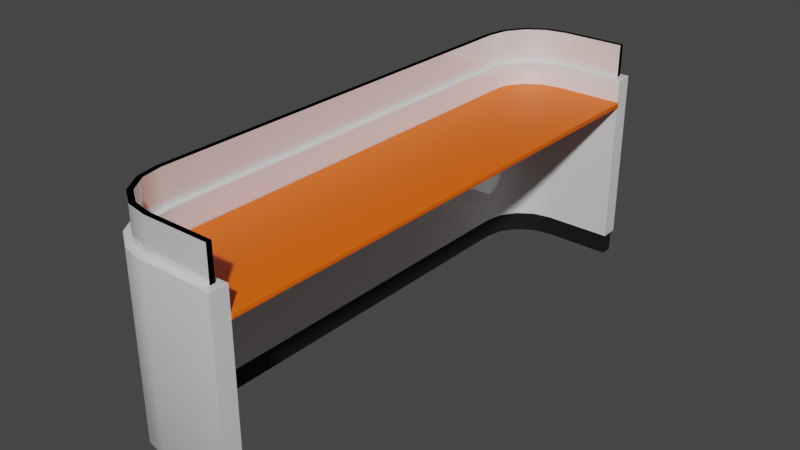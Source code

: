 # Source: desk_1_long.blend  (saved by Blender 4.0.36; exported with 4.5.12 LTS)
import bpy
from mathutils import Matrix  # noqa: F401  (used for matrix-valued properties, if any)

bpy.ops.wm.read_factory_settings(use_empty=True)
scene = bpy.context.scene
scene.name = 'Scene'

# ---- collections
col_collection = bpy.data.collections.new('Collection'); scene.collection.children.link(col_collection)
col_office_paritions_desk = bpy.data.collections.new('Office Paritions Desk'); col_collection.children.link(col_office_paritions_desk)

# ---- materials (node trees are filled in below, after node groups)
mat_desk_1_white = bpy.data.materials.new('desk_1_white')
mat_desk_1_white.use_transparent_shadow = False
mat_desk_1_footer = bpy.data.materials.new('desk_1_footer')
mat_desk_1_footer.use_transparent_shadow = False
mat_desk_1_glasslight = bpy.data.materials.new('desk_1_glasslight')
mat_desk_1_glasslight.surface_render_method = 'BLENDED'
mat_desk_1_glasslight.blend_method = 'BLEND'
mat_desk_1_glasslight.use_transparent_shadow = False
mat_desk_1_glasslight.diffuse_color = (0.9574, 0.9574, 1.0, 0.49)
mat_desk_1_top = bpy.data.materials.new('desk_1_top')
mat_desk_1_top.displacement_method = 'BOTH'
mat_desk_1_top.use_transparent_shadow = False

# ---- node groups
ng_auto_smooth = bpy.data.node_groups.new('Auto Smooth', 'GeometryNodeTree')
_s = ng_auto_smooth.interface.new_socket(name='Geometry', in_out='OUTPUT', socket_type='NodeSocketGeometry')
_s = ng_auto_smooth.interface.new_socket(name='Geometry', in_out='INPUT', socket_type='NodeSocketGeometry')
_s = ng_auto_smooth.interface.new_socket(name='Angle', in_out='INPUT', socket_type='NodeSocketFloat')
_s.subtype = 'ANGLE'
_s.min_value = 0.0
_s.max_value = 3.142
ng_auto_smooth.is_modifier = True
_N = ng_auto_smooth.nodes; _L = ng_auto_smooth.links
n0 = _N.new('NodeGroupOutput'); n0.name = 'Group Output'; n0.location = (480, -100)
n1 = _N.new('NodeGroupInput'); n1.name = 'Group Input'; n1.location = (-420, -300)
n2 = _N.new('NodeGroupInput'); n2.name = 'Group Input.001'; n2.location = (-60, -100)
n3 = _N.new('GeometryNodeSetShadeSmooth'); n3.name = 'Set Shade Smooth'; n3.location = (120, -100)
n3.domain = 'EDGE'
n4 = _N.new('GeometryNodeSetShadeSmooth'); n4.name = 'Set Shade Smooth.001'; n4.location = (300, -100)
n5 = _N.new('GeometryNodeInputMeshEdgeAngle'); n5.name = 'Edge Angle'; n5.location = (-420, -220)
n6 = _N.new('GeometryNodeInputEdgeSmooth'); n6.name = 'Is Edge Smooth'; n6.location = (-60, -160)
n7 = _N.new('GeometryNodeInputShadeSmooth'); n7.name = 'Is Face Smooth'; n7.location = (-240, -340)
n8 = _N.new('FunctionNodeBooleanMath'); n8.name = 'Boolean Math'; n8.location = (-60, -220)
n9 = _N.new('FunctionNodeCompare'); n9.name = 'Compare'; n9.location = (-240, -180)
n9.operation = 'LESS_EQUAL'
_L.new(n5.outputs[0], n9.inputs[0])
_L.new(n4.outputs[0], n0.inputs[0])
_L.new(n1.outputs[1], n9.inputs[1])
_L.new(n9.outputs[0], n8.inputs[0])
_L.new(n7.outputs[0], n8.inputs[1])
_L.new(n2.outputs[0], n3.inputs[0])
_L.new(n6.outputs[0], n3.inputs[1])
_L.new(n3.outputs[0], n4.inputs[0])
_L.new(n8.outputs[0], n3.inputs[2])
n0.is_active_output = True

# ---- material node trees
mat_desk_1_white.use_nodes = True; mat_desk_1_white.node_tree.nodes.clear()
_N = mat_desk_1_white.node_tree.nodes; _L = mat_desk_1_white.node_tree.links
n0 = _N.new('ShaderNodeBsdfPrincipled'); n0.name = 'Principled BSDF'; n0.location = (10, 300)
n0.distribution = 'GGX'
n0.subsurface_method = 'RANDOM_WALK_SKIN'
n0.inputs[1].default_value = 0.1143
n0.inputs[2].default_value = 0.0
n0.inputs[3].default_value = 1.45
n0.inputs[27].default_value = (0.0, 0.0, 0.0, 1.0)
n0.inputs[28].default_value = 1.0
n1 = _N.new('ShaderNodeOutputMaterial'); n1.name = 'Material Output'; n1.location = (300, 300)
_L.new(n0.outputs[0], n1.inputs[0])
n1.is_active_output = True
mat_desk_1_footer.use_nodes = True; mat_desk_1_footer.node_tree.nodes.clear()
_N = mat_desk_1_footer.node_tree.nodes; _L = mat_desk_1_footer.node_tree.links
n0 = _N.new('ShaderNodeBsdfPrincipled'); n0.name = 'Principled BSDF'; n0.location = (10, 300)
n0.distribution = 'GGX'
n0.subsurface_method = 'RANDOM_WALK_SKIN'
n0.inputs[0].default_value = (0.0, 0.0, 0.0, 1.0)
n0.inputs[2].default_value = 0.8333
n0.inputs[3].default_value = 1.45
n0.inputs[27].default_value = (0.0, 0.0, 0.0, 1.0)
n0.inputs[28].default_value = 1.0
n1 = _N.new('ShaderNodeOutputMaterial'); n1.name = 'Material Output'; n1.location = (300, 300)
_L.new(n0.outputs[0], n1.inputs[0])
n1.is_active_output = True
mat_desk_1_glasslight.use_nodes = True; mat_desk_1_glasslight.node_tree.nodes.clear()
_N = mat_desk_1_glasslight.node_tree.nodes; _L = mat_desk_1_glasslight.node_tree.links
n0 = _N.new('ShaderNodeOutputMaterial'); n0.name = 'Material Output'; n0.location = (1230, 189)
n0.is_active_output = True
mat_desk_1_top.use_nodes = True; mat_desk_1_top.node_tree.nodes.clear()
_N = mat_desk_1_top.node_tree.nodes; _L = mat_desk_1_top.node_tree.links
n0 = _N.new('ShaderNodeBsdfPrincipled'); n0.name = 'Principled BSDF'; n0.location = (10, 300)
n0.distribution = 'GGX'
n0.subsurface_method = 'RANDOM_WALK_SKIN'
n0.inputs[0].default_value = (0.9911, 0.1329, 0.0003036, 1.0)
n0.inputs[3].default_value = 1.45
n0.inputs[27].default_value = (0.0, 0.0, 0.0, 1.0)
n0.inputs[28].default_value = 1.0
n1 = _N.new('ShaderNodeOutputMaterial'); n1.name = 'Material Output'; n1.location = (634, 231)
_L.new(n0.outputs[0], n1.inputs[0])
n1.is_active_output = True

# ---- world
world_world = bpy.data.worlds.new('World'); scene.world = world_world
world_world.use_nodes = True; world_world.node_tree.nodes.clear()
_N = world_world.node_tree.nodes; _L = world_world.node_tree.links
n0 = _N.new('ShaderNodeOutputWorld'); n0.name = 'World Output'; n0.location = (300, 300)
n1 = _N.new('ShaderNodeBackground'); n1.name = 'Background'; n1.location = (10, 300)
n1.inputs[0].default_value = (0.05088, 0.05088, 0.05088, 1.0)
_L.new(n1.outputs[0], n0.inputs[0])
n0.is_active_output = True
world_world.color = (0.05088, 0.05088, 0.05088)
world_world.use_sun_shadow = False
world_world.sun_shadow_jitter_overblur = 0.0

# ---- meshes
me_plane_049 = bpy.data.meshes.new('Plane.049')
me_plane_049.from_pydata([(-0.4951, 0.2, 3.057e-06), (-0.5233, 0.2, 0.9144), (0.05616, -1.02, 3.057e-06), (0.02788, -1.049, 0.9144), (-0.2699, -1.049, 0.9144), (-0.5233, -0.7952, 0.9144), (-0.3654, -1.03, 0.9144), (-0.4487, -0.974, 0.9144), (-0.5044, -0.8907, 0.9144), (-0.4951, -0.7924, 3.057e-06), (-0.2671, -1.02, 3.057e-06), (-0.4777, -0.8796, 3.057e-06), (-0.4283, -0.9536, 3.057e-06), (-0.3543, -1.003, 3.057e-06), (-0.5482, 0.2, 0.9144), (0.02788, -1.073, 0.9144), (-0.5482, -0.7976, 0.9144), (-0.5277, -0.9003, 0.9144), (-0.4666, -0.9919, 0.9144), (-0.375, -1.053, 0.9144), (-0.2723, -1.073, 0.9144), (-0.5233, 0.2, 0.9144), (0.02788, -1.049, 0.9144), (-0.2699, -1.049, 0.9144), (-0.5233, -0.7952, 0.9144), (-0.3654, -1.03, 0.9144), (-0.4487, -0.974, 0.9144), (-0.5044, -0.8907, 0.9144), (-0.5482, 0.2, 0.9144), (0.02788, -1.073, 0.9144), (-0.5482, -0.7976, 0.9144), (-0.5277, -0.9003, 0.9144), (-0.4666, -0.9919, 0.9144), (-0.375, -1.053, 0.9144), (-0.2723, -1.073, 0.9144), (-0.4487, -0.974, 1.068), (-0.4666, -0.9919, 1.068), (-0.5277, -0.9003, 1.068), (-0.5044, -0.8907, 1.068), (-0.5233, -0.7952, 1.068), (-0.5482, -0.7976, 1.068), (-0.5482, 0.2, 1.068), (-0.5233, 0.2, 1.068), (-0.2723, -1.073, 1.068), (-0.2699, -1.049, 1.068), (-0.3654, -1.03, 1.068), (-0.375, -1.053, 1.068), (0.02788, -1.049, 1.068), (0.02788, -1.073, 1.068), (0.05616, -1.02, 0.09462), (-0.4951, 0.2, 0.09462), (-0.4951, -0.7924, 0.09462), (-0.4777, -0.8796, 0.09462), (-0.4283, -0.9536, 0.09462), (-0.3543, -1.003, 0.09462), (-0.2671, -1.02, 0.09462), (-0.5506, 0.2, 3.057e-06), (-0.5305, -0.9015, 3.057e-06), (-0.5508, -0.7979, 3.057e-06), (-0.5305, -0.9015, 0.09462), (-0.4687, -0.994, 3.057e-06), (-0.4687, -0.994, 0.09462), (-0.3762, -1.056, 3.057e-06), (-0.3762, -1.056, 0.09462), (-0.2726, -1.076, 3.057e-06), (-0.2726, -1.076, 0.09462), (0.05616, -1.076, 3.057e-06), (0.05616, -1.076, 0.09462), (-0.5506, 0.2, 0.09462), (-0.5508, -0.7979, 0.09462), (-0.4881, 0.2, 0.8021), (-0.3292, -1.02, 0.8021), (-0.4881, -0.8615, 0.8021), (-0.4087, -0.9991, 0.8021), (-0.4669, -0.9409, 0.8021), (-0.4881, 0.2, 0.7774), (-0.3292, -1.02, 0.7774), (-0.4881, -0.8615, 0.7774), (-0.4087, -0.9991, 0.7774), (-0.4669, -0.9409, 0.7774), (0.05616, -1.097, 0.09462), (0.05616, -1.102, 0.09925), (0.05616, -1.097, 0.09462), (0.05616, -1.099, 0.09524), (0.05616, -1.101, 0.09694), (-0.5718, 0.2, 0.09462), (-0.5765, 0.2, 0.09925), (-0.5742, 0.2, 0.09524), (-0.5758, 0.2, 0.09694), (-0.5765, -0.8004, 0.09925), (-0.5718, -0.7999, 0.09462), (-0.5758, -0.8003, 0.09694), (-0.5742, -0.8002, 0.09524), (-0.55, -0.9096, 0.09462), (-0.5544, -0.9114, 0.09925), (-0.5522, -0.9105, 0.09524), (-0.5538, -0.9111, 0.09694), (-0.4836, -1.009, 0.09462), (-0.487, -1.012, 0.09925), (-0.4853, -1.011, 0.09524), (-0.4865, -1.012, 0.09694), (-0.3843, -1.075, 0.09462), (-0.3861, -1.08, 0.09925), (-0.3852, -1.078, 0.09524), (-0.3858, -1.079, 0.09694), (-0.2751, -1.102, 0.09925), (-0.2746, -1.097, 0.09462), (-0.275, -1.101, 0.09694), (-0.2749, -1.099, 0.09524), (0.05917, 0.2, 0.8021), (0.06308, 0.2, 0.7982), (0.06113, 0.2, 0.8016), (0.06256, 0.2, 0.8002), (0.06308, -1.016, 0.7982), (0.05917, -1.02, 0.8021), (0.06256, -1.018, 0.8002), (0.06113, -1.02, 0.8016), (0.06308, 0.2, 0.7813), (0.05917, 0.2, 0.7774), (0.06256, 0.2, 0.7794), (0.06113, 0.2, 0.7779), (0.06308, -1.016, 0.7813), (0.05917, -1.02, 0.7774), (0.06256, -1.018, 0.7794), (0.06113, -1.02, 0.7779), (-0.4951, 0.2, 0.9089), (-0.5005, 0.2, 0.9144), (-0.4958, 0.2, 0.9117), (-0.4978, 0.2, 0.9137), (-0.5005, -0.7929, 0.9144), (-0.4951, -0.7924, 0.9089), (-0.4978, -0.7926, 0.9137), (-0.4958, -0.7924, 0.9117), (-0.4777, -0.8796, 0.9089), (-0.4829, -0.8818, 0.9144), (-0.4784, -0.8799, 0.9117), (-0.4803, -0.8807, 0.9137), (-0.4283, -0.9536, 0.9089), (-0.4322, -0.9575, 0.9144), (-0.4288, -0.9541, 0.9117), (-0.4303, -0.9556, 0.9137), (-0.3543, -1.003, 0.9089), (-0.3565, -1.008, 0.9144), (-0.3546, -1.004, 0.9117), (-0.3554, -1.006, 0.9137), (-0.2671, -1.02, 0.9089), (-0.2676, -1.026, 0.9144), (-0.2671, -1.021, 0.9117), (-0.2673, -1.023, 0.9137), (0.05616, -1.02, 0.9089), (0.05068, -1.026, 0.9144), (0.05542, -1.021, 0.9117), (0.05342, -1.023, 0.9137), (-0.571, 0.2, 0.9144), (-0.5765, 0.2, 0.9089), (-0.5737, 0.2, 0.9137), (-0.5757, 0.2, 0.9117), (-0.5765, -0.8004, 0.9089), (-0.571, -0.7998, 0.9144), (-0.5757, -0.8003, 0.9117), (-0.5737, -0.8001, 0.9137), (-0.5492, -0.9092, 0.9144), (-0.5544, -0.9114, 0.9089), (-0.5518, -0.9103, 0.9137), (-0.5537, -0.9111, 0.9117), (-0.483, -1.008, 0.9144), (-0.487, -1.012, 0.9089), (-0.485, -1.01, 0.9137), (-0.4864, -1.012, 0.9117), (-0.3839, -1.075, 0.9144), (-0.3861, -1.08, 0.9089), (-0.385, -1.077, 0.9137), (-0.3858, -1.079, 0.9117), (-0.2745, -1.096, 0.9144), (-0.2751, -1.102, 0.9089), (-0.2748, -1.099, 0.9137), (-0.275, -1.101, 0.9117), (0.05068, -1.096, 0.9144), (0.05616, -1.102, 0.9089), (0.05342, -1.099, 0.9137), (0.05542, -1.101, 0.9117), (-0.495, 0.2, 3.04e-06), (-0.5233, 0.2, 0.9144), (0.05621, 1.42, 3.04e-06), (0.02793, 1.449, 0.9144), (-0.2698, 1.449, 0.9144), (-0.5233, 1.195, 0.9144), (-0.3653, 1.43, 0.9144), (-0.4486, 1.374, 0.9144), (-0.5043, 1.291, 0.9144), (-0.495, 1.192, 3.04e-06), (-0.267, 1.42, 3.04e-06), (-0.4777, 1.28, 3.04e-06), (-0.4282, 1.354, 3.04e-06), (-0.3543, 1.403, 3.04e-06), (-0.5481, 0.2, 0.9144), (0.02793, 1.473, 0.9144), (-0.5481, 1.198, 0.9144), (-0.5277, 1.3, 0.9144), (-0.4665, 1.392, 0.9144), (-0.375, 1.453, 0.9144), (-0.2722, 1.473, 0.9144), (-0.5233, 0.2, 0.9144), (0.02793, 1.449, 0.9144), (-0.2698, 1.449, 0.9144), (-0.5233, 1.195, 0.9144), (-0.3653, 1.43, 0.9144), (-0.4486, 1.374, 0.9144), (-0.5043, 1.291, 0.9144), (-0.5481, 0.2, 0.9144), (0.02793, 1.473, 0.9144), (-0.5481, 1.198, 0.9144), (-0.5277, 1.3, 0.9144), (-0.4665, 1.392, 0.9144), (-0.375, 1.453, 0.9144), (-0.2722, 1.473, 0.9144), (-0.4486, 1.374, 1.068), (-0.4665, 1.392, 1.068), (-0.5277, 1.3, 1.068), (-0.5043, 1.291, 1.068), (-0.5233, 1.195, 1.068), (-0.5481, 1.198, 1.068), (-0.5481, 0.2, 1.068), (-0.5233, 0.2, 1.068), (-0.2722, 1.473, 1.068), (-0.2698, 1.449, 1.068), (-0.3653, 1.43, 1.068), (-0.375, 1.453, 1.068), (0.02793, 1.449, 1.068), (0.02793, 1.473, 1.068), (0.05621, 1.42, 0.09462), (-0.495, 0.2, 0.09462), (-0.495, 1.192, 0.09462), (-0.4777, 1.28, 0.09462), (-0.4282, 1.354, 0.09462), (-0.3543, 1.403, 0.09462), (-0.267, 1.42, 0.09462), (-0.5506, 0.2, 3.04e-06), (-0.5305, 1.301, 3.04e-06), (-0.5507, 1.198, 3.04e-06), (-0.5305, 1.301, 0.09462), (-0.4687, 1.394, 3.04e-06), (-0.4687, 1.394, 0.09462), (-0.3761, 1.456, 3.04e-06), (-0.3761, 1.456, 0.09462), (-0.2725, 1.476, 3.04e-06), (-0.2725, 1.476, 0.09462), (0.05621, 1.476, 3.04e-06), (0.05621, 1.476, 0.09462), (-0.5506, 0.2, 0.09462), (-0.5507, 1.198, 0.09462), (-0.4881, 0.2, 0.8021), (-0.3292, 1.42, 0.8021), (-0.4881, 1.261, 0.8021), (-0.4086, 1.399, 0.8021), (-0.4668, 1.341, 0.8021), (-0.4881, 0.2, 0.7774), (-0.3292, 1.42, 0.7774), (-0.4881, 1.261, 0.7774), (-0.4086, 1.399, 0.7774), (-0.4668, 1.341, 0.7774), (0.05621, 1.497, 0.09462), (0.05621, 1.502, 0.09925), (0.05621, 1.497, 0.09462), (0.05621, 1.499, 0.09524), (0.05621, 1.501, 0.09694), (-0.5718, 0.2, 0.09462), (-0.5764, 0.2, 0.09925), (-0.5741, 0.2, 0.09524), (-0.5758, 0.2, 0.09694), (-0.5764, 1.2, 0.09925), (-0.5718, 1.2, 0.09462), (-0.5758, 1.2, 0.09694), (-0.5741, 1.2, 0.09524), (-0.55, 1.31, 0.09462), (-0.5543, 1.311, 0.09925), (-0.5522, 1.31, 0.09524), (-0.5537, 1.311, 0.09694), (-0.4836, 1.409, 0.09462), (-0.4869, 1.412, 0.09925), (-0.4852, 1.411, 0.09524), (-0.4865, 1.412, 0.09694), (-0.3842, 1.475, 0.09462), (-0.386, 1.48, 0.09925), (-0.3851, 1.478, 0.09524), (-0.3858, 1.479, 0.09694), (-0.275, 1.502, 0.09925), (-0.2746, 1.497, 0.09462), (-0.275, 1.501, 0.09694), (-0.2748, 1.499, 0.09524), (0.05923, 0.2, 0.8021), (0.06314, 0.2, 0.7982), (0.06118, 0.2, 0.8016), (0.06261, 0.2, 0.8002), (0.06314, 1.416, 0.7982), (0.05923, 1.42, 0.8021), (0.06261, 1.418, 0.8002), (0.06118, 1.42, 0.8016), (0.06314, 0.2, 0.7813), (0.05923, 0.2, 0.7774), (0.06261, 0.2, 0.7794), (0.06118, 0.2, 0.7779), (0.06314, 1.416, 0.7813), (0.05923, 1.42, 0.7774), (0.06261, 1.418, 0.7794), (0.06118, 1.42, 0.7779), (-0.495, 0.2, 0.9089), (-0.5005, 0.2, 0.9144), (-0.4957, 0.2, 0.9117), (-0.4977, 0.2, 0.9137), (-0.5005, 1.193, 0.9144), (-0.495, 1.192, 0.9089), (-0.4977, 1.193, 0.9137), (-0.4957, 1.192, 0.9117), (-0.4777, 1.28, 0.9089), (-0.4828, 1.282, 0.9144), (-0.4783, 1.28, 0.9117), (-0.4802, 1.281, 0.9137), (-0.4282, 1.354, 0.9089), (-0.4322, 1.358, 0.9144), (-0.4288, 1.354, 0.9117), (-0.4302, 1.356, 0.9137), (-0.3543, 1.403, 0.9089), (-0.3564, 1.408, 0.9144), (-0.3545, 1.404, 0.9117), (-0.3553, 1.406, 0.9137), (-0.267, 1.42, 0.9089), (-0.2676, 1.426, 0.9144), (-0.2671, 1.421, 0.9117), (-0.2673, 1.423, 0.9137), (0.05621, 1.42, 0.9089), (0.05074, 1.426, 0.9144), (0.05548, 1.421, 0.9117), (0.05348, 1.423, 0.9137), (-0.5709, 0.2, 0.9144), (-0.5764, 0.2, 0.9089), (-0.5737, 0.2, 0.9137), (-0.5757, 0.2, 0.9117), (-0.5764, 1.2, 0.9089), (-0.5709, 1.2, 0.9144), (-0.5757, 1.2, 0.9117), (-0.5737, 1.2, 0.9137), (-0.5492, 1.309, 0.9144), (-0.5543, 1.311, 0.9089), (-0.5518, 1.31, 0.9137), (-0.5536, 1.311, 0.9117), (-0.483, 1.408, 0.9144), (-0.4869, 1.412, 0.9089), (-0.4849, 1.41, 0.9137), (-0.4864, 1.412, 0.9117), (-0.3839, 1.475, 0.9144), (-0.386, 1.48, 0.9089), (-0.385, 1.477, 0.9137), (-0.3857, 1.479, 0.9117), (-0.2745, 1.496, 0.9144), (-0.275, 1.502, 0.9089), (-0.2748, 1.499, 0.9137), (-0.275, 1.501, 0.9117), (0.05074, 1.496, 0.9144), (0.05621, 1.502, 0.9089), (0.05348, 1.499, 0.9137), (0.05548, 1.501, 0.9117)], [], [(55, 49, 2, 10), (8, 134, 129, 5), (6, 142, 138, 7), (4, 146, 142, 6), (145, 149, 49, 55), (51, 9, 0, 50), (101, 63, 65, 106), (90, 69, 59, 93), (93, 59, 61, 97), (97, 61, 63, 101), (8, 17, 18, 7), (1, 14, 16, 5), (4, 20, 15, 3), (7, 18, 19, 6), (5, 16, 17, 8), (6, 19, 20, 4), (130, 51, 50, 125), (7, 138, 134, 8), (52, 133, 137, 53), (53, 137, 141, 54), (54, 141, 145, 55), (149, 178, 81, 82, 49), (89, 94, 162, 157), (94, 98, 166, 162), (98, 102, 170, 166), (102, 105, 174, 170), (174, 105, 81, 178), (51, 130, 133, 52), (27, 26, 32, 31), (21, 24, 30, 28), (23, 22, 29, 34), (26, 25, 33, 32), (24, 27, 31, 30), (25, 23, 34, 33), (38, 37, 36, 35), (42, 41, 40, 39), (44, 43, 48, 47), (35, 36, 46, 45), (39, 40, 37, 38), (45, 46, 43, 44), (34, 43, 46, 33), (23, 44, 47, 22), (30, 40, 41, 28), (29, 48, 43, 34), (24, 39, 38, 27), (22, 47, 48, 29), (27, 38, 35, 26), (31, 37, 40, 30), (26, 35, 45, 25), (32, 36, 37, 31), (25, 45, 44, 23), (33, 46, 36, 32), (21, 42, 39, 24), (14, 153, 158, 16), (85, 68, 69, 90), (157, 89, 86, 154), (19, 169, 173, 20), (16, 158, 161, 17), (20, 173, 177, 15), (106, 65, 67, 80), (5, 129, 126, 1), (13, 54, 55, 10), (12, 53, 54, 13), (11, 52, 53, 12), (9, 51, 52, 11), (3, 150, 146, 4), (65, 64, 66, 67), (69, 68, 56, 58), (62, 64, 65, 63), (60, 62, 63, 61), (57, 60, 61, 59), (58, 57, 59, 69), (18, 165, 169, 19), (17, 161, 165, 18), (15, 177, 150, 3), (49, 67, 66, 2), (72, 77, 79, 74), (71, 76, 122, 114), (74, 79, 78, 73), (109, 70, 72, 74, 73, 71, 114), (73, 78, 76, 71), (70, 75, 77, 72), (118, 122, 76, 78, 79, 77, 75), (80, 82, 83), (83, 82, 84), (84, 82, 81), (90, 92, 87, 85), (92, 91, 88, 87), (91, 89, 86, 88), (102, 104, 107, 105), (104, 103, 108, 107), (103, 101, 106, 108), (98, 100, 104, 102), (100, 99, 103, 104), (99, 97, 101, 103), (94, 96, 100, 98), (96, 95, 99, 100), (95, 93, 97, 99), (89, 91, 96, 94), (91, 92, 95, 96), (92, 90, 93, 95), (80, 83, 108, 106), (83, 84, 107, 108), (84, 81, 105, 107), (114, 116, 111, 109), (116, 115, 112, 111), (115, 113, 110, 112), (121, 123, 119, 117), (123, 124, 120, 119), (124, 122, 118, 120), (122, 124, 116, 114), (124, 123, 115, 116), (123, 121, 113, 115), (113, 121, 117, 110), (130, 132, 135, 133), (132, 131, 136, 135), (131, 129, 134, 136), (133, 135, 139, 137), (135, 136, 140, 139), (136, 134, 138, 140), (137, 139, 143, 141), (139, 140, 144, 143), (140, 138, 142, 144), (141, 143, 147, 145), (143, 144, 148, 147), (144, 142, 146, 148), (125, 127, 132, 130), (127, 128, 131, 132), (128, 126, 129, 131), (145, 147, 151, 149), (147, 148, 152, 151), (148, 146, 150, 152), (158, 160, 163, 161), (160, 159, 164, 163), (159, 157, 162, 164), (161, 163, 167, 165), (163, 164, 168, 167), (164, 162, 166, 168), (165, 167, 171, 169), (167, 168, 172, 171), (168, 166, 170, 172), (169, 171, 175, 173), (171, 172, 176, 175), (172, 170, 174, 176), (153, 155, 160, 158), (155, 156, 159, 160), (156, 154, 157, 159), (173, 175, 179, 177), (175, 176, 180, 179), (176, 174, 178, 180), (177, 179, 152, 150), (179, 180, 151, 152), (180, 178, 149, 151), (10, 2, 66, 64), (13, 10, 64, 62), (12, 13, 62, 60), (11, 12, 60, 57), (9, 11, 57, 58), (0, 9, 58, 56), (236, 191, 183, 230), (189, 186, 310, 315), (187, 188, 319, 323), (185, 187, 323, 327), (326, 236, 230, 330), (232, 231, 181, 190), (282, 287, 246, 244), (271, 274, 240, 250), (274, 278, 242, 240), (278, 282, 244, 242), (189, 188, 199, 198), (182, 186, 197, 195), (185, 184, 196, 201), (188, 187, 200, 199), (186, 189, 198, 197), (187, 185, 201, 200), (311, 306, 231, 232), (188, 189, 315, 319), (233, 234, 318, 314), (234, 235, 322, 318), (235, 236, 326, 322), (330, 230, 263, 262, 359), (270, 338, 343, 275), (275, 343, 347, 279), (279, 347, 351, 283), (283, 351, 355, 286), (355, 359, 262, 286), (232, 233, 314, 311), (208, 212, 213, 207), (202, 209, 211, 205), (204, 215, 210, 203), (207, 213, 214, 206), (205, 211, 212, 208), (206, 214, 215, 204), (219, 216, 217, 218), (223, 220, 221, 222), (225, 228, 229, 224), (216, 226, 227, 217), (220, 219, 218, 221), (226, 225, 224, 227), (215, 214, 227, 224), (204, 203, 228, 225), (211, 221, 222, 209), (210, 215, 224, 229), (205, 208, 219, 220), (203, 210, 229, 228), (208, 207, 216, 219), (212, 211, 221, 218), (207, 206, 226, 216), (213, 212, 218, 217), (206, 204, 225, 226), (214, 213, 217, 227), (202, 205, 220, 223), (195, 197, 339, 334), (266, 271, 250, 249), (338, 335, 267, 270), (200, 201, 354, 350), (197, 198, 342, 339), (201, 196, 358, 354), (287, 261, 248, 246), (186, 182, 307, 310), (194, 191, 236, 235), (193, 194, 235, 234), (192, 193, 234, 233), (190, 192, 233, 232), (184, 185, 327, 331), (246, 248, 247, 245), (250, 239, 237, 249), (243, 244, 246, 245), (241, 242, 244, 243), (238, 240, 242, 241), (239, 250, 240, 238), (199, 200, 350, 346), (198, 199, 346, 342), (196, 184, 331, 358), (230, 183, 247, 248), (253, 255, 260, 258), (252, 295, 303, 257), (255, 254, 259, 260), (290, 295, 252, 254, 255, 253, 251), (254, 252, 257, 259), (251, 253, 258, 256), (299, 256, 258, 260, 259, 257, 303), (261, 264, 263), (264, 265, 263), (265, 262, 263), (271, 266, 268, 273), (273, 268, 269, 272), (272, 269, 267, 270), (283, 286, 288, 285), (285, 288, 289, 284), (284, 289, 287, 282), (279, 283, 285, 281), (281, 285, 284, 280), (280, 284, 282, 278), (275, 279, 281, 277), (277, 281, 280, 276), (276, 280, 278, 274), (270, 275, 277, 272), (272, 277, 276, 273), (273, 276, 274, 271), (261, 287, 289, 264), (264, 289, 288, 265), (265, 288, 286, 262), (295, 290, 292, 297), (297, 292, 293, 296), (296, 293, 291, 294), (302, 298, 300, 304), (304, 300, 301, 305), (305, 301, 299, 303), (303, 295, 297, 305), (305, 297, 296, 304), (304, 296, 294, 302), (294, 291, 298, 302), (311, 314, 316, 313), (313, 316, 317, 312), (312, 317, 315, 310), (314, 318, 320, 316), (316, 320, 321, 317), (317, 321, 319, 315), (318, 322, 324, 320), (320, 324, 325, 321), (321, 325, 323, 319), (322, 326, 328, 324), (324, 328, 329, 325), (325, 329, 327, 323), (306, 311, 313, 308), (308, 313, 312, 309), (309, 312, 310, 307), (326, 330, 332, 328), (328, 332, 333, 329), (329, 333, 331, 327), (339, 342, 344, 341), (341, 344, 345, 340), (340, 345, 343, 338), (342, 346, 348, 344), (344, 348, 349, 345), (345, 349, 347, 343), (346, 350, 352, 348), (348, 352, 353, 349), (349, 353, 351, 347), (350, 354, 356, 352), (352, 356, 357, 353), (353, 357, 355, 351), (334, 339, 341, 336), (336, 341, 340, 337), (337, 340, 338, 335), (354, 358, 360, 356), (356, 360, 361, 357), (357, 361, 359, 355), (358, 331, 333, 360), (360, 333, 332, 361), (361, 332, 330, 359), (191, 245, 247, 183), (194, 243, 245, 191), (193, 241, 243, 194), (192, 238, 241, 193), (190, 239, 238, 192), (181, 237, 239, 190), (89, 86, 267, 270, 338, 335, 154, 157), (209, 211, 221, 222, 41, 40, 30, 28)])
me_plane_049.polygons.foreach_set('use_smooth', [True] * 320)
me_plane_049.polygons.foreach_set('material_index', [2, 0, 0, 0, 0, 2, 0, 0, 0, 0, 0, 0, 0, 0, 0, 0, 0, 0, 0, 0, 0, 0, 0, 0, 0, 0, 0, 0, 0, 0, 0, 0, 0, 0, 3, 3, 3, 3, 3, 3, 1, 1, 1, 1, 1, 3, 1, 1, 1, 1, 1, 1, 1, 0, 0, 0, 0, 0, 0, 0, 0, 2, 2, 2, 2, 0, 2, 2, 2, 2, 2, 2, 0, 0, 0, 2, 4, 4, 4, 4, 4, 4, 4, 0, 0, 0, 0, 0, 0, 0, 0, 0, 0, 0, 0, 0, 0, 0, 0, 0, 0, 0, 0, 0, 4, 4, 4, 4, 4, 4, 4, 4, 4, 4, 0, 0, 0, 0, 0, 0, 0, 0, 0, 0, 0, 0, 0, 0, 0, 0, 0, 0, 0, 0, 0, 0, 0, 0, 0, 0, 0, 0, 0, 0, 0, 0, 0, 0, 0, 0, 0, 0, 0, 2, 2, 2, 2, 2, 2, 2, 0, 0, 0, 0, 2, 0, 0, 0, 0, 0, 0, 0, 0, 0, 0, 0, 0, 0, 0, 0, 0, 0, 0, 0, 0, 0, 0, 0, 0, 0, 0, 0, 0, 3, 3, 3, 3, 3, 3, 1, 1, 1, 1, 1, 3, 1, 1, 1, 1, 1, 1, 1, 0, 0, 0, 0, 0, 0, 0, 0, 2, 2, 2, 2, 0, 2, 2, 2, 2, 2, 2, 0, 0, 0, 2, 4, 4, 4, 4, 4, 4, 4, 0, 0, 0, 0, 0, 0, 0, 0, 0, 0, 0, 0, 0, 0, 0, 0, 0, 0, 0, 0, 0, 4, 4, 4, 4, 4, 4, 4, 4, 4, 4, 0, 0, 0, 0, 0, 0, 0, 0, 0, 0, 0, 0, 0, 0, 0, 0, 0, 0, 0, 0, 0, 0, 0, 0, 0, 0, 0, 0, 0, 0, 0, 0, 0, 0, 0, 0, 0, 0, 0, 2, 2, 2, 2, 2, 2, 0, 1])
_uv = me_plane_049.uv_layers.new(name='UVMap')
_uv.uv.foreach_set('vector', [0.5202, 0.9651, 0.0, 0.9651, 0.0, 0.9651, 0.5202, 0.9651, 0.8871, 0.8835, 0.8871, 0.8835, 0.8871, 0.833, 0.8871, 0.833, 0.6606, 0.9651, 0.6606, 0.9651, 0.8871, 0.9651, 0.8871, 0.9651, 0.5202, 0.9651, 0.5202, 0.9651, 0.6606, 0.9651, 0.6606, 0.9651, 0.5202, 0.9651, 0.0, 0.9651, 0.0, 0.9651, 0.5202, 0.9651, 0.8871, 0.8329, 0.8871, 0.8329, 0.8871, 0.2579, 0.8871, 0.2579, 0.6606, 0.9651, 0.6606, 0.9651, 0.5202, 0.9651, 0.5202, 0.9651, 0.8871, 0.833, 0.8871, 0.833, 0.8871, 0.8835, 0.8871, 0.8835, 0.8871, 0.8835, 0.8871, 0.8835, 0.8871, 0.9651, 0.8871, 0.9651, 0.8871, 0.9651, 0.8871, 0.9651, 0.6606, 0.9651, 0.6606, 0.9651, 0.8871, 0.8835, 0.8871, 0.8835, 0.8871, 0.9651, 0.8871, 0.9651, 0.8871, 0.2579, 0.8871, 0.2579, 0.8871, 0.833, 0.8871, 0.833, 0.5202, 0.9651, 0.5202, 0.9651, 0.04485, 0.9651, 0.04508, 0.9651, 0.8871, 0.9651, 0.8871, 0.9651, 0.6606, 0.9651, 0.6606, 0.9651, 0.8871, 0.833, 0.8871, 0.833, 0.8871, 0.8835, 0.8871, 0.8835, 0.6606, 0.9651, 0.6606, 0.9651, 0.5202, 0.9651, 0.5202, 0.9651, 0.8871, 0.833, 0.8871, 0.8329, 0.8871, 0.2579, 0.8871, 0.2579, 0.8871, 0.9651, 0.8871, 0.9651, 0.8871, 0.8835, 0.8871, 0.8835, 0.8871, 0.8835, 0.8871, 0.8835, 0.8871, 0.9651, 0.8871, 0.9651, 0.8871, 0.9651, 0.8871, 0.9651, 0.6606, 0.9651, 0.6606, 0.9651, 0.6606, 0.9651, 0.6606, 0.9651, 0.5202, 0.9651, 0.5202, 0.9651, 0.0, 0.9651, 0.0, 0.9651, 0.0, 0.9651, 0.0, 0.9651, 0.0, 0.9651, 0.8871, 0.833, 0.8871, 0.8835, 0.8871, 0.8835, 0.8871, 0.833, 0.8871, 0.8835, 0.8871, 0.9651, 0.8871, 0.9651, 0.8871, 0.8835, 0.8871, 0.9651, 0.6606, 0.9651, 0.6606, 0.9651, 0.8871, 0.9651, 0.6606, 0.9651, 0.5202, 0.9651, 0.5202, 0.9651, 0.6606, 0.9651, 0.5202, 0.9651, 0.5202, 0.9651, 0.0, 0.9651, 0.0, 0.9651, 0.8871, 0.8329, 0.8871, 0.833, 0.8871, 0.8835, 0.8871, 0.8835, 0.8871, 0.8835, 0.8871, 0.9651, 0.8871, 0.9651, 0.8871, 0.8835, 0.8871, 0.2579, 0.8871, 0.833, 0.8871, 0.833, 0.8871, 0.2579, 0.5202, 0.9651, 0.04508, 0.9651, 0.04485, 0.9651, 0.5202, 0.9651, 0.8871, 0.9651, 0.6606, 0.9651, 0.6606, 0.9651, 0.8871, 0.9651, 0.8871, 0.833, 0.8871, 0.8835, 0.8871, 0.8835, 0.8871, 0.833, 0.6606, 0.9651, 0.5202, 0.9651, 0.5202, 0.9651, 0.6606, 0.9651, 0.8871, 0.8835, 0.8871, 0.8835, 0.8871, 0.9651, 0.8871, 0.9651, 0.8871, 0.2579, 0.8871, 0.2579, 0.8871, 0.833, 0.8871, 0.833, 0.5202, 0.9651, 0.5202, 0.9651, 0.04485, 0.9651, 0.04508, 0.9651, 0.8871, 0.9651, 0.8871, 0.9651, 0.6606, 0.9651, 0.6606, 0.9651, 0.8871, 0.833, 0.8871, 0.833, 0.8871, 0.8835, 0.8871, 0.8835, 0.6606, 0.9651, 0.6606, 0.9651, 0.5202, 0.9651, 0.5202, 0.9651, 0.5202, 0.9651, 0.5202, 0.9651, 0.6606, 0.9651, 0.6606, 0.9651, 0.5202, 0.9651, 0.5202, 0.9651, 0.04508, 0.9651, 0.04508, 0.9651, 0.8871, 0.833, 0.8871, 0.833, 0.8871, 0.2579, 0.8871, 0.2579, 0.04485, 0.9651, 0.04485, 0.9651, 0.5202, 0.9651, 0.5202, 0.9651, 0.8871, 0.833, 0.8871, 0.833, 0.8871, 0.8835, 0.8871, 0.8835, 0.04508, 0.9651, 0.04508, 0.9651, 0.04485, 0.9651, 0.04485, 0.9651, 0.8871, 0.8835, 0.8871, 0.8835, 0.8871, 0.9651, 0.8871, 0.9651, 0.8871, 0.8835, 0.8871, 0.8835, 0.8871, 0.833, 0.8871, 0.833, 0.8871, 0.9651, 0.8871, 0.9651, 0.6606, 0.9651, 0.6606, 0.9651, 0.8871, 0.9651, 0.8871, 0.9651, 0.8871, 0.8835, 0.8871, 0.8835, 0.6606, 0.9651, 0.6606, 0.9651, 0.5202, 0.9651, 0.5202, 0.9651, 0.6606, 0.9651, 0.6606, 0.9651, 0.8871, 0.9651, 0.8871, 0.9651, 0.8871, 0.2579, 0.8871, 0.2579, 0.8871, 0.833, 0.8871, 0.833, 0.8871, 0.2579, 0.8871, 0.2579, 0.8871, 0.833, 0.8871, 0.833, 0.8871, 0.2579, 0.8871, 0.2579, 0.8871, 0.833, 0.8871, 0.8329, 0.8871, 0.833, 0.8871, 0.833, 0.8871, 0.2579, 0.8871, 0.2579, 0.6606, 0.9651, 0.6606, 0.9651, 0.5202, 0.9651, 0.5202, 0.9651, 0.8871, 0.833, 0.8871, 0.833, 0.8871, 0.8835, 0.8871, 0.8835, 0.5202, 0.9651, 0.5202, 0.9651, 0.008684, 0.9651, 0.04485, 0.9651, 0.5202, 0.9651, 0.5202, 0.9651, 0.0, 0.9651, 0.0, 0.9651, 0.8871, 0.833, 0.8871, 0.833, 0.8871, 0.2579, 0.8871, 0.2579, 0.6606, 0.9651, 0.6606, 0.9651, 0.5202, 0.9651, 0.5202, 0.9651, 0.8871, 0.9651, 0.8871, 0.9651, 0.6606, 0.9651, 0.6606, 0.9651, 0.8871, 0.8835, 0.8871, 0.8835, 0.8871, 0.9651, 0.8871, 0.9651, 0.8871, 0.8329, 0.8871, 0.8329, 0.8871, 0.8835, 0.8871, 0.8835, 0.04508, 0.9651, 0.008728, 0.9651, 0.5202, 0.9651, 0.5202, 0.9651, 0.5202, 0.9651, 0.5202, 0.9651, 0.0, 0.9651, 0.0, 0.9651, 0.8871, 0.833, 0.8871, 0.2579, 0.8871, 0.2579, 0.8871, 0.8329, 0.6606, 0.9651, 0.5202, 0.9651, 0.5202, 0.9651, 0.6606, 0.9651, 0.8871, 0.9651, 0.6606, 0.9651, 0.6606, 0.9651, 0.8871, 0.9651, 0.8871, 0.8835, 0.8871, 0.9651, 0.8871, 0.9651, 0.8871, 0.8835, 0.8871, 0.8329, 0.8871, 0.8835, 0.8871, 0.8835, 0.8871, 0.833, 0.8871, 0.9651, 0.8871, 0.9651, 0.6606, 0.9651, 0.6606, 0.9651, 0.8871, 0.8835, 0.8871, 0.8835, 0.8871, 0.9651, 0.8871, 0.9651, 0.04485, 0.9651, 0.008684, 0.9651, 0.008728, 0.9651, 0.04508, 0.9651, 0.0, 0.9651, 0.0, 0.9651, 0.0, 0.9651, 0.0, 0.9651, 0.897, 0.1805, 0.897, 0.1651, 0.9477, 0.1651, 0.9477, 0.1805, 0.5818, 0.1366, 0.5818, 0.1521, 0.3435, 0.1521, 0.3435, 0.1366, 0.9477, 0.1805, 0.9477, 0.1651, 0.987, 0.1651, 0.987, 0.1805, 0.237, 0.8611, 0.237, 0.5219, 0.9005, 0.5219, 0.9501, 0.5351, 0.9865, 0.5712, 0.9998, 0.6204, 0.9998, 0.8611, 0.628, 0.1366, 0.628, 0.1521, 0.5818, 0.1521, 0.5818, 0.1366, 0.2361, 0.1805, 0.2361, 0.1651, 0.897, 0.1651, 0.897, 0.1805, 0.237, 0.1828, 0.9998, 0.1828, 0.9998, 0.4235, 0.9865, 0.4727, 0.9501, 0.5088, 0.9005, 0.5219, 0.237, 0.5219, 0.0, 0.9651, 0.0, 0.9651, 0.0, 0.9651, 0.0, 0.9651, 0.0, 0.9651, 0.0, 0.9651, 0.0, 0.9651, 0.0, 0.9651, 0.0, 0.9651, 0.8871, 0.8329, 0.8871, 0.833, 0.8871, 0.2579, 0.8871, 0.2579, 0.8871, 0.833, 0.8871, 0.8329, 0.8871, 0.2579, 0.8871, 0.2579, 0.8871, 0.8329, 0.8871, 0.833, 0.8871, 0.2579, 0.8871, 0.2579, 0.6606, 0.9651, 0.6607, 0.9651, 0.5202, 0.9651, 0.5202, 0.9651, 0.6607, 0.9651, 0.6606, 0.9651, 0.5202, 0.9651, 0.5202, 0.9651, 0.6606, 0.9651, 0.6606, 0.9651, 0.5202, 0.9651, 0.5202, 0.9651, 0.8871, 0.9651, 0.887, 0.965, 0.6607, 0.9651, 0.6606, 0.9651, 0.887, 0.965, 0.8871, 0.9651, 0.6606, 0.9651, 0.6607, 0.9651, 0.8871, 0.9651, 0.8871, 0.9651, 0.6606, 0.9651, 0.6606, 0.9651, 0.8871, 0.8835, 0.8871, 0.8835, 0.887, 0.965, 0.8871, 0.9651, 0.8871, 0.8835, 0.8871, 0.8835, 0.8871, 0.9651, 0.887, 0.965, 0.8871, 0.8835, 0.8871, 0.8835, 0.8871, 0.9651, 0.8871, 0.9651, 0.8871, 0.833, 0.8871, 0.8329, 0.8871, 0.8835, 0.8871, 0.8835, 0.8871, 0.8329, 0.8871, 0.833, 0.8871, 0.8835, 0.8871, 0.8835, 0.8871, 0.833, 0.8871, 0.833, 0.8871, 0.8835, 0.8871, 0.8835, 0.0, 0.9651, 0.0, 0.9651, 0.5202, 0.9651, 0.5202, 0.9651, 0.0, 0.9651, 0.0, 0.9651, 0.5202, 0.9651, 0.5202, 0.9651, 0.0, 0.9651, 0.0, 0.9651, 0.5202, 0.9651, 0.5202, 0.9651, 0.9998, 0.8611, 0.9994, 0.8624, 0.237, 0.8624, 0.237, 0.8611, 0.9994, 0.8624, 0.9986, 0.8634, 0.237, 0.8634, 0.237, 0.8624, -0.000228, 0.1651, 0.0009926, 0.1639, 0.7613, 0.1639, 0.7613, 0.1651, 0.0009926, 0.1533, -0.0002281, 0.1521, 0.7613, 0.1521, 0.7613, 0.1533, 0.9986, 0.1805, 0.9994, 0.1815, 0.237, 0.1815, 0.237, 0.1805, 0.9994, 0.1815, 0.9998, 0.1828, 0.237, 0.1828, 0.237, 0.1815, 0.3435, 0.1521, 0.3422, 0.1518, 0.3422, 0.137, 0.3435, 0.1366, 0.3422, 0.1518, 0.3412, 0.1509, 0.3412, 0.1379, 0.3422, 0.137, -0.0002281, 0.1521, 0.0009926, 0.1533, 0.0009926, 0.1639, -0.000228, 0.1651, 0.0009926, 0.1639, 0.0009926, 0.1533, 0.7613, 0.1533, 0.7613, 0.1639, 0.8871, 0.833, 0.8871, 0.833, 0.8871, 0.8835, 0.8871, 0.8835, 0.8871, 0.833, 0.8871, 0.833, 0.8871, 0.8835, 0.8871, 0.8835, 0.8871, 0.833, 0.8871, 0.833, 0.8871, 0.8835, 0.8871, 0.8835, 0.8871, 0.8835, 0.8871, 0.8835, 0.8873, 0.9651, 0.8871, 0.9651, 0.8871, 0.8835, 0.8871, 0.8835, 0.8871, 0.9651, 0.8873, 0.9651, 0.8871, 0.8835, 0.8871, 0.8835, 0.8871, 0.9651, 0.8871, 0.9651, 0.8871, 0.9651, 0.8873, 0.9651, 0.6605, 0.9651, 0.6606, 0.9651, 0.8873, 0.9651, 0.8871, 0.9651, 0.6606, 0.9651, 0.6605, 0.9651, 0.8871, 0.9651, 0.8871, 0.9651, 0.6606, 0.9651, 0.6606, 0.9651, 0.6606, 0.9651, 0.6605, 0.9651, 0.5202, 0.9651, 0.5202, 0.9651, 0.6605, 0.9651, 0.6606, 0.9651, 0.5202, 0.9651, 0.5202, 0.9651, 0.6606, 0.9651, 0.6606, 0.9651, 0.5202, 0.9651, 0.5202, 0.9651, 0.8871, 0.2579, 0.8871, 0.2579, 0.8871, 0.833, 0.8871, 0.833, 0.8871, 0.2579, 0.8871, 0.2579, 0.8871, 0.833, 0.8871, 0.833, 0.8871, 0.2579, 0.8871, 0.2579, 0.8871, 0.833, 0.8871, 0.833, 0.5202, 0.9651, 0.5202, 0.9651, 0.0005904, 0.9651, 0.0, 0.9651, 0.5202, 0.9651, 0.5202, 0.9651, 0.004364, 0.9651, 0.0005904, 0.9651, 0.5202, 0.9651, 0.5202, 0.9651, 0.008728, 0.9651, 0.004364, 0.9651, 0.8871, 0.833, 0.8871, 0.833, 0.8871, 0.8835, 0.8871, 0.8835, 0.8871, 0.833, 0.8871, 0.8329, 0.8871, 0.8835, 0.8871, 0.8835, 0.8871, 0.8329, 0.8871, 0.833, 0.8871, 0.8835, 0.8871, 0.8835, 0.8871, 0.8835, 0.8871, 0.8835, 0.8871, 0.9651, 0.8871, 0.9651, 0.8871, 0.8835, 0.8871, 0.8835, 0.887, 0.965, 0.8871, 0.9651, 0.8871, 0.8835, 0.8871, 0.8835, 0.8871, 0.9651, 0.887, 0.965, 0.8871, 0.9651, 0.8871, 0.9651, 0.6606, 0.9651, 0.6606, 0.9651, 0.8871, 0.9651, 0.887, 0.965, 0.6607, 0.9651, 0.6606, 0.9651, 0.887, 0.965, 0.8871, 0.9651, 0.6606, 0.9651, 0.6607, 0.9651, 0.6606, 0.9651, 0.6606, 0.9651, 0.5202, 0.9651, 0.5202, 0.9651, 0.6606, 0.9651, 0.6607, 0.9651, 0.5202, 0.9651, 0.5202, 0.9651, 0.6607, 0.9651, 0.6606, 0.9651, 0.5202, 0.9651, 0.5202, 0.9651, 0.8871, 0.2579, 0.8871, 0.2579, 0.8871, 0.833, 0.8871, 0.833, 0.8871, 0.2579, 0.8871, 0.2579, 0.8871, 0.8329, 0.8871, 0.833, 0.8871, 0.2579, 0.8871, 0.2579, 0.8871, 0.833, 0.8871, 0.8329, 0.5202, 0.9651, 0.5202, 0.9651, 0.004342, 0.9651, 0.008684, 0.9651, 0.5202, 0.9651, 0.5202, 0.9651, 0.000576, 0.9651, 0.004342, 0.9651, 0.5202, 0.9651, 0.5202, 0.9651, 0.0, 0.9651, 0.000576, 0.9651, 0.008684, 0.9651, 0.004342, 0.9651, 0.004364, 0.9651, 0.008728, 0.9651, 0.004342, 0.9651, 0.000576, 0.9651, 0.0005904, 0.9651, 0.004364, 0.9651, 0.000576, 0.9651, 0.0, 0.9651, 0.0, 0.9651, 0.0005904, 0.9651, 0.5202, 0.9651, 0.0, 0.9651, 0.0, 0.9651, 0.5202, 0.9651, 0.6606, 0.9651, 0.5202, 0.9651, 0.5202, 0.9651, 0.6606, 0.9651, 0.8871, 0.9651, 0.6606, 0.9651, 0.6606, 0.9651, 0.8871, 0.9651, 0.8871, 0.8835, 0.8871, 0.9651, 0.8871, 0.9651, 0.8871, 0.8835, 0.8871, 0.8329, 0.8871, 0.8835, 0.8871, 0.8835, 0.8871, 0.8329, 0.8871, 0.2579, 0.8871, 0.8329, 0.8871, 0.8329, 0.8871, 0.2579, 0.5202, 0.9651, 0.5202, 0.9651, 0.0, 0.9651, 0.0, 0.9651, 0.8871, 0.8835, 0.8871, 0.833, 0.8871, 0.833, 0.8871, 0.8835, 0.6606, 0.9651, 0.8871, 0.9651, 0.8871, 0.9651, 0.6606, 0.9651, 0.5202, 0.9651, 0.6606, 0.9651, 0.6606, 0.9651, 0.5202, 0.9651, 0.5202, 0.9651, 0.5202, 0.9651, 0.0, 0.9651, 0.0, 0.9651, 0.8871, 0.8329, 0.8871, 0.2579, 0.8871, 0.2579, 0.8871, 0.8329, 0.6606, 0.9651, 0.5202, 0.9651, 0.5202, 0.9651, 0.6606, 0.9651, 0.8871, 0.833, 0.8871, 0.8835, 0.8871, 0.8835, 0.8871, 0.833, 0.8871, 0.8835, 0.8871, 0.9651, 0.8871, 0.9651, 0.8871, 0.8835, 0.8871, 0.9651, 0.6606, 0.9651, 0.6606, 0.9651, 0.8871, 0.9651, 0.8871, 0.8835, 0.8871, 0.9651, 0.8871, 0.9651, 0.8871, 0.8835, 0.8871, 0.2579, 0.8871, 0.833, 0.8871, 0.833, 0.8871, 0.2579, 0.5202, 0.9651, 0.04508, 0.9651, 0.04485, 0.9651, 0.5202, 0.9651, 0.8871, 0.9651, 0.6606, 0.9651, 0.6606, 0.9651, 0.8871, 0.9651, 0.8871, 0.833, 0.8871, 0.8835, 0.8871, 0.8835, 0.8871, 0.833, 0.6606, 0.9651, 0.5202, 0.9651, 0.5202, 0.9651, 0.6606, 0.9651, 0.8871, 0.833, 0.8871, 0.2579, 0.8871, 0.2579, 0.8871, 0.8329, 0.8871, 0.9651, 0.8871, 0.8835, 0.8871, 0.8835, 0.8871, 0.9651, 0.8871, 0.8835, 0.8871, 0.9651, 0.8871, 0.9651, 0.8871, 0.8835, 0.8871, 0.9651, 0.6606, 0.9651, 0.6606, 0.9651, 0.8871, 0.9651, 0.6606, 0.9651, 0.5202, 0.9651, 0.5202, 0.9651, 0.6606, 0.9651, 0.0, 0.9651, 0.0, 0.9651, 0.0, 0.9651, 0.0, 0.9651, 0.0, 0.9651, 0.8871, 0.833, 0.8871, 0.833, 0.8871, 0.8835, 0.8871, 0.8835, 0.8871, 0.8835, 0.8871, 0.8835, 0.8871, 0.9651, 0.8871, 0.9651, 0.8871, 0.9651, 0.8871, 0.9651, 0.6606, 0.9651, 0.6606, 0.9651, 0.6606, 0.9651, 0.6606, 0.9651, 0.5202, 0.9651, 0.5202, 0.9651, 0.5202, 0.9651, 0.0, 0.9651, 0.0, 0.9651, 0.5202, 0.9651, 0.8871, 0.8329, 0.8871, 0.8835, 0.8871, 0.8835, 0.8871, 0.833, 0.8871, 0.8835, 0.8871, 0.8835, 0.8871, 0.9651, 0.8871, 0.9651, 0.8871, 0.2579, 0.8871, 0.2579, 0.8871, 0.833, 0.8871, 0.833, 0.5202, 0.9651, 0.5202, 0.9651, 0.04485, 0.9651, 0.04508, 0.9651, 0.8871, 0.9651, 0.8871, 0.9651, 0.6606, 0.9651, 0.6606, 0.9651, 0.8871, 0.833, 0.8871, 0.833, 0.8871, 0.8835, 0.8871, 0.8835, 0.6606, 0.9651, 0.6606, 0.9651, 0.5202, 0.9651, 0.5202, 0.9651, 0.8871, 0.8835, 0.8871, 0.9651, 0.8871, 0.9651, 0.8871, 0.8835, 0.8871, 0.2579, 0.8871, 0.833, 0.8871, 0.833, 0.8871, 0.2579, 0.5202, 0.9651, 0.04508, 0.9651, 0.04485, 0.9651, 0.5202, 0.9651, 0.8871, 0.9651, 0.6606, 0.9651, 0.6606, 0.9651, 0.8871, 0.9651, 0.8871, 0.833, 0.8871, 0.8835, 0.8871, 0.8835, 0.8871, 0.833, 0.6606, 0.9651, 0.5202, 0.9651, 0.5202, 0.9651, 0.6606, 0.9651, 0.5202, 0.9651, 0.6606, 0.9651, 0.6606, 0.9651, 0.5202, 0.9651, 0.5202, 0.9651, 0.04508, 0.9651, 0.04508, 0.9651, 0.5202, 0.9651, 0.8871, 0.833, 0.8871, 0.833, 0.8871, 0.2579, 0.8871, 0.2579, 0.04485, 0.9651, 0.5202, 0.9651, 0.5202, 0.9651, 0.04485, 0.9651, 0.8871, 0.833, 0.8871, 0.8835, 0.8871, 0.8835, 0.8871, 0.833, 0.04508, 0.9651, 0.04485, 0.9651, 0.04485, 0.9651, 0.04508, 0.9651, 0.8871, 0.8835, 0.8871, 0.9651, 0.8871, 0.9651, 0.8871, 0.8835, 0.8871, 0.8835, 0.8871, 0.833, 0.8871, 0.833, 0.8871, 0.8835, 0.8871, 0.9651, 0.6606, 0.9651, 0.6606, 0.9651, 0.8871, 0.9651, 0.8871, 0.9651, 0.8871, 0.8835, 0.8871, 0.8835, 0.8871, 0.9651, 0.6606, 0.9651, 0.5202, 0.9651, 0.5202, 0.9651, 0.6606, 0.9651, 0.6606, 0.9651, 0.8871, 0.9651, 0.8871, 0.9651, 0.6606, 0.9651, 0.8871, 0.2579, 0.8871, 0.833, 0.8871, 0.833, 0.8871, 0.2579, 0.8871, 0.2579, 0.8871, 0.833, 0.8871, 0.833, 0.8871, 0.2579, 0.8871, 0.2579, 0.8871, 0.8329, 0.8871, 0.833, 0.8871, 0.2579, 0.8871, 0.833, 0.8871, 0.2579, 0.8871, 0.2579, 0.8871, 0.833, 0.6606, 0.9651, 0.5202, 0.9651, 0.5202, 0.9651, 0.6606, 0.9651, 0.8871, 0.833, 0.8871, 0.8835, 0.8871, 0.8835, 0.8871, 0.833, 0.5202, 0.9651, 0.04485, 0.9651, 0.008684, 0.9651, 0.5202, 0.9651, 0.5202, 0.9651, 0.0, 0.9651, 0.0, 0.9651, 0.5202, 0.9651, 0.8871, 0.833, 0.8871, 0.2579, 0.8871, 0.2579, 0.8871, 0.833, 0.6606, 0.9651, 0.5202, 0.9651, 0.5202, 0.9651, 0.6606, 0.9651, 0.8871, 0.9651, 0.6606, 0.9651, 0.6606, 0.9651, 0.8871, 0.9651, 0.8871, 0.8835, 0.8871, 0.9651, 0.8871, 0.9651, 0.8871, 0.8835, 0.8871, 0.8329, 0.8871, 0.8835, 0.8871, 0.8835, 0.8871, 0.8329, 0.04508, 0.9651, 0.5202, 0.9651, 0.5202, 0.9651, 0.008728, 0.9651, 0.5202, 0.9651, 0.0, 0.9651, 0.0, 0.9651, 0.5202, 0.9651, 0.8871, 0.833, 0.8871, 0.8329, 0.8871, 0.2579, 0.8871, 0.2579, 0.6606, 0.9651, 0.6606, 0.9651, 0.5202, 0.9651, 0.5202, 0.9651, 0.8871, 0.9651, 0.8871, 0.9651, 0.6606, 0.9651, 0.6606, 0.9651, 0.8871, 0.8835, 0.8871, 0.8835, 0.8871, 0.9651, 0.8871, 0.9651, 0.8871, 0.8329, 0.8871, 0.833, 0.8871, 0.8835, 0.8871, 0.8835, 0.8871, 0.9651, 0.6606, 0.9651, 0.6606, 0.9651, 0.8871, 0.9651, 0.8871, 0.8835, 0.8871, 0.9651, 0.8871, 0.9651, 0.8871, 0.8835, 0.04485, 0.9651, 0.04508, 0.9651, 0.008728, 0.9651, 0.008684, 0.9651, 0.0, 0.9651, 0.0, 0.9651, 0.0, 0.9651, 0.0, 0.9651, 0.897, 0.1805, 0.9477, 0.1805, 0.9477, 0.1651, 0.897, 0.1651, 0.5818, 0.1366, 0.3435, 0.1366, 0.3435, 0.1521, 0.5818, 0.1521, 0.9477, 0.1805, 0.987, 0.1805, 0.987, 0.1651, 0.9477, 0.1651, 0.237, 0.8611, 0.9998, 0.8611, 0.9998, 0.6204, 0.9865, 0.5712, 0.9501, 0.5351, 0.9005, 0.5219, 0.237, 0.5219, 0.628, 0.1366, 0.5818, 0.1366, 0.5818, 0.1521, 0.628, 0.1521, 0.2361, 0.1805, 0.897, 0.1805, 0.897, 0.1651, 0.2361, 0.1651, 0.237, 0.1828, 0.237, 0.5219, 0.9005, 0.5219, 0.9501, 0.5088, 0.9865, 0.4727, 0.9998, 0.4235, 0.9998, 0.1828, 0.0, 0.9651, 0.0, 0.9651, 0.0, 0.9651, 0.0, 0.9651, 0.0, 0.9651, 0.0, 0.9651, 0.0, 0.9651, 0.0, 0.9651, 0.0, 0.9651, 0.8871, 0.8329, 0.8871, 0.2579, 0.8871, 0.2579, 0.8871, 0.833, 0.8871, 0.833, 0.8871, 0.2579, 0.8871, 0.2579, 0.8871, 0.8329, 0.8871, 0.8329, 0.8871, 0.2579, 0.8871, 0.2579, 0.8871, 0.833, 0.6606, 0.9651, 0.5202, 0.9651, 0.5202, 0.9651, 0.6607, 0.9651, 0.6607, 0.9651, 0.5202, 0.9651, 0.5202, 0.9651, 0.6606, 0.9651, 0.6606, 0.9651, 0.5202, 0.9651, 0.5202, 0.9651, 0.6606, 0.9651, 0.8871, 0.9651, 0.6606, 0.9651, 0.6607, 0.9651, 0.887, 0.965, 0.887, 0.965, 0.6607, 0.9651, 0.6606, 0.9651, 0.8871, 0.9651, 0.8871, 0.9651, 0.6606, 0.9651, 0.6606, 0.9651, 0.8871, 0.9651, 0.8871, 0.8835, 0.8871, 0.9651, 0.887, 0.965, 0.8871, 0.8835, 0.8871, 0.8835, 0.887, 0.965, 0.8871, 0.9651, 0.8871, 0.8835, 0.8871, 0.8835, 0.8871, 0.9651, 0.8871, 0.9651, 0.8871, 0.8835, 0.8871, 0.833, 0.8871, 0.8835, 0.8871, 0.8835, 0.8871, 0.8329, 0.8871, 0.8329, 0.8871, 0.8835, 0.8871, 0.8835, 0.8871, 0.833, 0.8871, 0.833, 0.8871, 0.8835, 0.8871, 0.8835, 0.8871, 0.833, 0.0, 0.9651, 0.5202, 0.9651, 0.5202, 0.9651, 0.0, 0.9651, 0.0, 0.9651, 0.5202, 0.9651, 0.5202, 0.9651, 0.0, 0.9651, 0.0, 0.9651, 0.5202, 0.9651, 0.5202, 0.9651, 0.0, 0.9651, 0.9998, 0.8611, 0.237, 0.8611, 0.237, 0.8624, 0.9994, 0.8624, 0.9994, 0.8624, 0.237, 0.8624, 0.237, 0.8634, 0.9986, 0.8634, -0.000228, 0.1651, 0.7613, 0.1651, 0.7613, 0.1639, 0.0009926, 0.1639, 0.0009926, 0.1533, 0.7613, 0.1533, 0.7613, 0.1521, -0.0002281, 0.1521, 0.9986, 0.1805, 0.237, 0.1805, 0.237, 0.1815, 0.9994, 0.1815, 0.9994, 0.1815, 0.237, 0.1815, 0.237, 0.1828, 0.9998, 0.1828, 0.3435, 0.1521, 0.3435, 0.1366, 0.3422, 0.137, 0.3422, 0.1518, 0.3422, 0.1518, 0.3422, 0.137, 0.3412, 0.1379, 0.3412, 0.1509, -0.0002281, 0.1521, -0.000228, 0.1651, 0.0009926, 0.1639, 0.0009926, 0.1533, 0.0009926, 0.1639, 0.7613, 0.1639, 0.7613, 0.1533, 0.0009926, 0.1533, 0.8871, 0.833, 0.8871, 0.8835, 0.8871, 0.8835, 0.8871, 0.833, 0.8871, 0.833, 0.8871, 0.8835, 0.8871, 0.8835, 0.8871, 0.833, 0.8871, 0.833, 0.8871, 0.8835, 0.8871, 0.8835, 0.8871, 0.833, 0.8871, 0.8835, 0.8871, 0.9651, 0.8873, 0.9651, 0.8871, 0.8835, 0.8871, 0.8835, 0.8873, 0.9651, 0.8871, 0.9651, 0.8871, 0.8835, 0.8871, 0.8835, 0.8871, 0.9651, 0.8871, 0.9651, 0.8871, 0.8835, 0.8871, 0.9651, 0.6606, 0.9651, 0.6605, 0.9651, 0.8873, 0.9651, 0.8873, 0.9651, 0.6605, 0.9651, 0.6606, 0.9651, 0.8871, 0.9651, 0.8871, 0.9651, 0.6606, 0.9651, 0.6606, 0.9651, 0.8871, 0.9651, 0.6606, 0.9651, 0.5202, 0.9651, 0.5202, 0.9651, 0.6605, 0.9651, 0.6605, 0.9651, 0.5202, 0.9651, 0.5202, 0.9651, 0.6606, 0.9651, 0.6606, 0.9651, 0.5202, 0.9651, 0.5202, 0.9651, 0.6606, 0.9651, 0.8871, 0.2579, 0.8871, 0.833, 0.8871, 0.833, 0.8871, 0.2579, 0.8871, 0.2579, 0.8871, 0.833, 0.8871, 0.833, 0.8871, 0.2579, 0.8871, 0.2579, 0.8871, 0.833, 0.8871, 0.833, 0.8871, 0.2579, 0.5202, 0.9651, 0.0, 0.9651, 0.0005904, 0.9651, 0.5202, 0.9651, 0.5202, 0.9651, 0.0005904, 0.9651, 0.004364, 0.9651, 0.5202, 0.9651, 0.5202, 0.9651, 0.004364, 0.9651, 0.008728, 0.9651, 0.5202, 0.9651, 0.8871, 0.833, 0.8871, 0.8835, 0.8871, 0.8835, 0.8871, 0.833, 0.8871, 0.833, 0.8871, 0.8835, 0.8871, 0.8835, 0.8871, 0.8329, 0.8871, 0.8329, 0.8871, 0.8835, 0.8871, 0.8835, 0.8871, 0.833, 0.8871, 0.8835, 0.8871, 0.9651, 0.8871, 0.9651, 0.8871, 0.8835, 0.8871, 0.8835, 0.8871, 0.9651, 0.887, 0.965, 0.8871, 0.8835, 0.8871, 0.8835, 0.887, 0.965, 0.8871, 0.9651, 0.8871, 0.8835, 0.8871, 0.9651, 0.6606, 0.9651, 0.6606, 0.9651, 0.8871, 0.9651, 0.8871, 0.9651, 0.6606, 0.9651, 0.6607, 0.9651, 0.887, 0.965, 0.887, 0.965, 0.6607, 0.9651, 0.6606, 0.9651, 0.8871, 0.9651, 0.6606, 0.9651, 0.5202, 0.9651, 0.5202, 0.9651, 0.6606, 0.9651, 0.6606, 0.9651, 0.5202, 0.9651, 0.5202, 0.9651, 0.6607, 0.9651, 0.6607, 0.9651, 0.5202, 0.9651, 0.5202, 0.9651, 0.6606, 0.9651, 0.8871, 0.2579, 0.8871, 0.833, 0.8871, 0.833, 0.8871, 0.2579, 0.8871, 0.2579, 0.8871, 0.833, 0.8871, 0.8329, 0.8871, 0.2579, 0.8871, 0.2579, 0.8871, 0.8329, 0.8871, 0.833, 0.8871, 0.2579, 0.5202, 0.9651, 0.008684, 0.9651, 0.004342, 0.9651, 0.5202, 0.9651, 0.5202, 0.9651, 0.004342, 0.9651, 0.000576, 0.9651, 0.5202, 0.9651, 0.5202, 0.9651, 0.000576, 0.9651, 0.0, 0.9651, 0.5202, 0.9651, 0.008684, 0.9651, 0.008728, 0.9651, 0.004364, 0.9651, 0.004342, 0.9651, 0.004342, 0.9651, 0.004364, 0.9651, 0.0005904, 0.9651, 0.000576, 0.9651, 0.000576, 0.9651, 0.0005904, 0.9651, 0.0, 0.9651, 0.0, 0.9651, 0.5202, 0.9651, 0.5202, 0.9651, 0.0, 0.9651, 0.0, 0.9651, 0.6606, 0.9651, 0.6606, 0.9651, 0.5202, 0.9651, 0.5202, 0.9651, 0.8871, 0.9651, 0.8871, 0.9651, 0.6606, 0.9651, 0.6606, 0.9651, 0.8871, 0.8835, 0.8871, 0.8835, 0.8871, 0.9651, 0.8871, 0.9651, 0.8871, 0.8329, 0.8871, 0.8329, 0.8871, 0.8835, 0.8871, 0.8835, 0.8871, 0.2579, 0.8871, 0.2579, 0.8871, 0.8329, 0.8871, 0.8329, 0.8871, 0.833, 0.8871, 0.2579, 0.8871, 0.2579, 0.8871, 0.833, 0.8871, 0.833, 0.8871, 0.2579, 0.8871, 0.2579, 0.8871, 0.833, 0.8871, 0.2579, 0.8871, 0.833, 0.8871, 0.833, 0.8871, 0.2579, 0.8871, 0.2579, 0.8871, 0.833, 0.8871, 0.833, 0.8871, 0.2579])
me_plane_049.materials.append(mat_desk_1_white)
me_plane_049.materials.append(mat_desk_1_white)
me_plane_049.materials.append(mat_desk_1_footer)
me_plane_049.materials.append(mat_desk_1_glasslight)
me_plane_049.materials.append(mat_desk_1_top)
me_plane_049.update()

# ---- objects
ob_office_paritions_desk = bpy.data.objects.new('Office Paritions Desk', me_plane_049)

# ---- transforms, parenting, visibility, modifiers, constraints
ob_office_paritions_desk.location = (0.0, -0.2, 0.0)
_m = ob_office_paritions_desk.modifiers.new('Auto Smooth', 'NODES')
_m.node_group = ng_auto_smooth
_gi = [s.identifier for s in ng_auto_smooth.interface.items_tree if s.item_type == 'SOCKET' and s.in_out == 'INPUT']
_m[_gi[1]] = 0.5236  # Angle

# ---- collection membership
col_office_paritions_desk.objects.link(ob_office_paritions_desk)

# ---- scene / render settings (as saved in the file)
scene.frame_start = 1; scene.frame_end = 250; scene.frame_set(1)
scene.render.engine = 'BLENDER_EEVEE_NEXT'
scene.cycles.sampling_pattern = 'TABULATED_SOBOL'
scene.view_settings.view_transform = 'Filmic'
bpy.context.view_layer.update()

# ---- added for rendering (the .blend has no active camera and no usable light): camera, sun
cam_auto = bpy.data.cameras.new('AutoCamera')
cam_auto.lens = 50.0
cam_auto.sensor_width = 36.0
cam_auto.clip_end = 1000.0
ob_auto_camera = bpy.data.objects.new('AutoCamera', cam_auto)
scene.collection.objects.link(ob_auto_camera)
ob_auto_camera.location = (2.41342, -3.2041, 2.6701)
ob_auto_camera.rotation_euler = (1.09748, -7.21219e-08, 0.694738)
scene.camera = ob_auto_camera
light_auto_sun = bpy.data.lights.new('AutoSun', 'SUN')
light_auto_sun.energy = 3.0
light_auto_sun.angle = 0.0523599
ob_auto_sun = bpy.data.objects.new('AutoSun', light_auto_sun)
scene.collection.objects.link(ob_auto_sun)
ob_auto_sun.rotation_euler = (0.872665, 0.174533, 0.523599)
bpy.context.view_layer.update()
